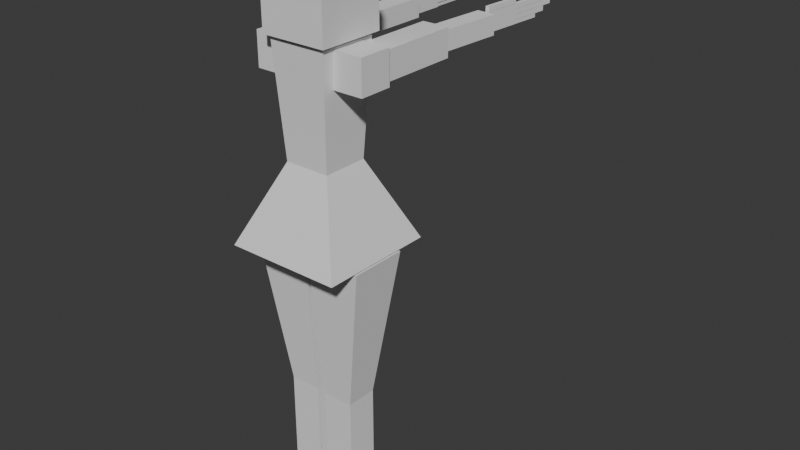 # Source: female_zombie.blend  (saved by Blender 4.2.66; exported with 4.5.12 LTS)
import bpy
from mathutils import Matrix  # noqa: F401  (used for matrix-valued properties, if any)

bpy.ops.wm.read_factory_settings(use_empty=True)
scene = bpy.context.scene
scene.name = 'Scene'

# ---- collections
col_collection = bpy.data.collections.new('Collection'); scene.collection.children.link(col_collection)

# ---- world
world_world = bpy.data.worlds.new('World'); scene.world = world_world
world_world.use_nodes = True; world_world.node_tree.nodes.clear()
_N = world_world.node_tree.nodes; _L = world_world.node_tree.links
n0 = _N.new('ShaderNodeOutputWorld'); n0.name = 'World Output'; n0.location = (300, 300)
n1 = _N.new('ShaderNodeBackground'); n1.name = 'Background'; n1.location = (10, 300)
n1.inputs[0].default_value = (0.05088, 0.05088, 0.05088, 1.0)
_L.new(n1.outputs[0], n0.inputs[0])
n0.is_active_output = True
world_world.color = (0.05088, 0.05088, 0.05088)
world_world.sun_shadow_jitter_overblur = 0.0

# ---- meshes
me_cube_001 = bpy.data.meshes.new('Cube.001')
me_cube_001.from_pydata([(-2.005, -2.005, -3.329), (-1.0, -1.0, 3.123), (-2.005, 2.005, -3.329), (-1.0, 1.0, 3.123), (2.005, -2.005, -3.329), (1.0, -1.0, 3.123), (2.005, 2.005, -3.329), (1.0, 1.0, 3.123), (-0.7895, -0.7895, -0.6373), (-0.7895, 0.7895, -0.6373), (0.7895, 0.7895, -0.6373), (0.7895, -0.7895, -0.6373)], [], [(8, 1, 3, 9), (9, 3, 7, 10), (10, 7, 5, 11), (11, 5, 1, 8), (2, 6, 4, 0), (7, 3, 1, 5), (4, 11, 8, 0), (6, 10, 11, 4), (2, 9, 10, 6), (0, 8, 9, 2)])
_uv = me_cube_001.uv_layers.new(name='UVMap')
_uv.uv.foreach_set('vector', [0.4793, 0.0, 0.625, 0.0, 0.625, 0.25, 0.4793, 0.25, 0.4793, 0.25, 0.625, 0.25, 0.625, 0.5, 0.4793, 0.5, 0.4793, 0.5, 0.625, 0.5, 0.625, 0.75, 0.4793, 0.75, 0.4793, 0.75, 0.625, 0.75, 0.625, 1.0, 0.4793, 1.0, 0.125, 0.5, 0.375, 0.5, 0.375, 0.75, 0.125, 0.75, 0.625, 0.5, 0.875, 0.5, 0.875, 0.75, 0.625, 0.75, 0.375, 0.75, 0.4793, 0.75, 0.4793, 1.0, 0.375, 1.0, 0.375, 0.5, 0.4793, 0.5, 0.4793, 0.75, 0.375, 0.75, 0.375, 0.25, 0.4793, 0.25, 0.4793, 0.5, 0.375, 0.5, 0.375, 0.0, 0.4793, 0.0, 0.4793, 0.25, 0.375, 0.25])
me_cube_001.update()
me_cube_002 = bpy.data.meshes.new('Cube.002')
me_cube_002.from_pydata([(-0.55, -0.206, -5.25), (-1.0, -1.0, 0.0), (-0.55, 0.894, -5.25), (-1.0, 1.0, 0.0), (0.55, -0.206, -5.25), (1.0, -1.0, 0.0), (0.55, 0.894, -5.25), (1.0, 1.0, 0.0)], [], [(0, 1, 3, 2), (2, 3, 7, 6), (6, 7, 5, 4), (4, 5, 1, 0), (2, 6, 4, 0), (7, 3, 1, 5)])
_uv = me_cube_002.uv_layers.new(name='UVMap')
_uv.uv.foreach_set('vector', [0.375, 0.0, 0.625, 0.0, 0.625, 0.25, 0.375, 0.25, 0.375, 0.25, 0.625, 0.25, 0.625, 0.5, 0.375, 0.5, 0.375, 0.5, 0.625, 0.5, 0.625, 0.75, 0.375, 0.75, 0.375, 0.75, 0.625, 0.75, 0.625, 1.0, 0.375, 1.0, 0.125, 0.5, 0.375, 0.5, 0.375, 0.75, 0.125, 0.75, 0.625, 0.5, 0.875, 0.5, 0.875, 0.75, 0.625, 0.75])
me_cube_002.update()
me_cube_003 = bpy.data.meshes.new('Cube.003')
me_cube_003.from_pydata([(-0.55, -0.55, -5.25), (-0.55, -0.55, 2.384e-07), (-0.55, 0.55, -5.25), (-0.55, 0.55, 2.384e-07), (0.55, -0.55, -5.25), (0.55, -0.55, 2.384e-07), (0.55, 0.55, -5.25), (0.55, 0.55, 2.384e-07)], [], [(0, 1, 3, 2), (2, 3, 7, 6), (6, 7, 5, 4), (4, 5, 1, 0), (2, 6, 4, 0), (7, 3, 1, 5)])
_uv = me_cube_003.uv_layers.new(name='UVMap')
_uv.uv.foreach_set('vector', [0.375, 0.0, 0.625, 0.0, 0.625, 0.25, 0.375, 0.25, 0.375, 0.25, 0.625, 0.25, 0.625, 0.5, 0.375, 0.5, 0.375, 0.5, 0.625, 0.5, 0.625, 0.75, 0.375, 0.75, 0.375, 0.75, 0.625, 0.75, 0.625, 1.0, 0.375, 1.0, 0.125, 0.5, 0.375, 0.5, 0.375, 0.75, 0.125, 0.75, 0.625, 0.5, 0.875, 0.5, 0.875, 0.75, 0.625, 0.75])
me_cube_003.update()
me_cube_004 = bpy.data.meshes.new('Cube.004')
me_cube_004.from_pydata([(-1.0, -1.0, -1.0), (-1.0, -1.0, 1.0), (-1.0, 1.0, -1.0), (-1.0, 1.0, 1.0), (1.0, -1.0, -1.0), (1.0, -1.0, 1.0), (1.0, 1.0, -1.0), (1.0, 1.0, 1.0)], [], [(0, 1, 3, 2), (2, 3, 7, 6), (6, 7, 5, 4), (4, 5, 1, 0), (2, 6, 4, 0), (7, 3, 1, 5)])
_uv = me_cube_004.uv_layers.new(name='UVMap')
_uv.uv.foreach_set('vector', [0.375, 0.0, 0.625, 0.0, 0.625, 0.25, 0.375, 0.25, 0.375, 0.25, 0.625, 0.25, 0.625, 0.5, 0.375, 0.5, 0.375, 0.5, 0.625, 0.5, 0.625, 0.75, 0.375, 0.75, 0.375, 0.75, 0.625, 0.75, 0.625, 1.0, 0.375, 1.0, 0.125, 0.5, 0.375, 0.5, 0.375, 0.75, 0.125, 0.75, 0.625, 0.5, 0.875, 0.5, 0.875, 0.75, 0.625, 0.75])
me_cube_004.update()
me_cube_005 = bpy.data.meshes.new('Cube.005')
me_cube_005.from_pydata([(-1.0, -1.0, -1.0), (-1.0, -1.0, 1.0), (-1.0, 1.0, -1.0), (-1.0, 1.0, 1.0), (1.0, -1.0, -1.0), (1.0, -1.0, 1.0), (1.0, 1.0, -1.0), (1.0, 1.0, 1.0)], [], [(0, 1, 3, 2), (2, 3, 7, 6), (6, 7, 5, 4), (4, 5, 1, 0), (2, 6, 4, 0), (7, 3, 1, 5)])
_uv = me_cube_005.uv_layers.new(name='UVMap')
_uv.uv.foreach_set('vector', [0.375, 0.0, 0.625, 0.0, 0.625, 0.25, 0.375, 0.25, 0.375, 0.25, 0.625, 0.25, 0.625, 0.5, 0.375, 0.5, 0.375, 0.5, 0.625, 0.5, 0.625, 0.75, 0.375, 0.75, 0.375, 0.75, 0.625, 0.75, 0.625, 1.0, 0.375, 1.0, 0.125, 0.5, 0.375, 0.5, 0.375, 0.75, 0.125, 0.75, 0.625, 0.5, 0.875, 0.5, 0.875, 0.75, 0.625, 0.75])
me_cube_005.update()
me_cube_006 = bpy.data.meshes.new('Cube.006')
me_cube_006.from_pydata([(-0.1408, -1.006, -0.1408), (-0.1408, -1.006, 0.1408), (-0.1408, -0.001561, -0.1408), (-0.1408, -0.001561, 0.1408), (0.1408, -1.006, -0.1408), (0.1408, -1.006, 0.1408), (0.1408, -0.001561, -0.1408), (0.1408, -0.001561, 0.1408)], [], [(0, 1, 3, 2), (2, 3, 7, 6), (6, 7, 5, 4), (4, 5, 1, 0), (2, 6, 4, 0), (7, 3, 1, 5)])
_uv = me_cube_006.uv_layers.new(name='UVMap')
_uv.uv.foreach_set('vector', [0.375, 0.0, 0.625, 0.0, 0.625, 0.25, 0.375, 0.25, 0.375, 0.25, 0.625, 0.25, 0.625, 0.5, 0.375, 0.5, 0.375, 0.5, 0.625, 0.5, 0.625, 0.75, 0.375, 0.75, 0.375, 0.75, 0.625, 0.75, 0.625, 1.0, 0.375, 1.0, 0.125, 0.5, 0.375, 0.5, 0.375, 0.75, 0.125, 0.75, 0.625, 0.5, 0.875, 0.5, 0.875, 0.75, 0.625, 0.75])
me_cube_006.update()
me_cube_007 = bpy.data.meshes.new('Cube.007')
me_cube_007.from_pydata([(-1.0, -2.003, -1.0), (-1.0, -2.003, 1.0), (-1.0, -0.003107, -1.0), (-1.0, -0.003107, 1.0), (1.0, -2.003, -1.0), (1.0, -2.003, 1.0), (1.0, -0.003107, -1.0), (1.0, -0.003107, 1.0)], [], [(0, 1, 3, 2), (2, 3, 7, 6), (6, 7, 5, 4), (4, 5, 1, 0), (2, 6, 4, 0), (7, 3, 1, 5)])
_uv = me_cube_007.uv_layers.new(name='UVMap')
_uv.uv.foreach_set('vector', [0.375, 0.0, 0.625, 0.0, 0.625, 0.25, 0.375, 0.25, 0.375, 0.25, 0.625, 0.25, 0.625, 0.5, 0.375, 0.5, 0.375, 0.5, 0.625, 0.5, 0.625, 0.75, 0.375, 0.75, 0.375, 0.75, 0.625, 0.75, 0.625, 1.0, 0.375, 1.0, 0.125, 0.5, 0.375, 0.5, 0.375, 0.75, 0.125, 0.75, 0.625, 0.5, 0.875, 0.5, 0.875, 0.75, 0.625, 0.75])
me_cube_007.update()
me_cube_008 = bpy.data.meshes.new('Cube.008')
me_cube_008.from_pydata([(-1.0, -2.003, -1.0), (-1.0, -2.003, 1.0), (-1.0, -0.003107, -1.0), (-1.0, -0.003107, 1.0), (1.0, -2.003, -1.0), (1.0, -2.003, 1.0), (1.0, -0.003107, -1.0), (1.0, -0.003107, 1.0)], [], [(0, 1, 3, 2), (2, 3, 7, 6), (6, 7, 5, 4), (4, 5, 1, 0), (2, 6, 4, 0), (7, 3, 1, 5)])
_uv = me_cube_008.uv_layers.new(name='UVMap')
_uv.uv.foreach_set('vector', [0.375, 0.0, 0.625, 0.0, 0.625, 0.25, 0.375, 0.25, 0.375, 0.25, 0.625, 0.25, 0.625, 0.5, 0.375, 0.5, 0.375, 0.5, 0.625, 0.5, 0.625, 0.75, 0.375, 0.75, 0.375, 0.75, 0.625, 0.75, 0.625, 1.0, 0.375, 1.0, 0.125, 0.5, 0.375, 0.5, 0.375, 0.75, 0.125, 0.75, 0.625, 0.5, 0.875, 0.5, 0.875, 0.75, 0.625, 0.75])
me_cube_008.update()
me_cube_010 = bpy.data.meshes.new('Cube.010')
me_cube_010.from_pydata([(-1.0, -2.003, -1.0), (-1.0, -2.003, 1.0), (-1.0, -0.003107, -1.0), (-1.0, -0.003107, 1.0), (0.8476, -2.003, -1.0), (0.8476, -2.003, 1.0), (0.8476, -0.003107, -1.0), (0.8476, -0.003107, 1.0)], [], [(0, 1, 3, 2), (2, 3, 7, 6), (6, 7, 5, 4), (4, 5, 1, 0), (2, 6, 4, 0), (7, 3, 1, 5)])
_uv = me_cube_010.uv_layers.new(name='UVMap')
_uv.uv.foreach_set('vector', [0.375, 0.0, 0.625, 0.0, 0.625, 0.25, 0.375, 0.25, 0.375, 0.25, 0.625, 0.25, 0.625, 0.5, 0.375, 0.5, 0.375, 0.5, 0.625, 0.5, 0.625, 0.75, 0.375, 0.75, 0.375, 0.75, 0.625, 0.75, 0.625, 1.0, 0.375, 1.0, 0.125, 0.5, 0.375, 0.5, 0.375, 0.75, 0.125, 0.75, 0.625, 0.5, 0.875, 0.5, 0.875, 0.75, 0.625, 0.75])
me_cube_010.update()
me_cube_011 = bpy.data.meshes.new('Cube.011')
me_cube_011.from_pydata([(-1.0, -2.003, -1.0), (-1.0, -2.003, 1.0), (-1.0, -0.003107, -1.0), (-1.0, -0.003107, 1.0), (0.8476, -2.003, -1.0), (0.8476, -2.003, 1.0), (0.8476, -0.003107, -1.0), (0.8476, -0.003107, 1.0)], [], [(0, 1, 3, 2), (2, 3, 7, 6), (6, 7, 5, 4), (4, 5, 1, 0), (2, 6, 4, 0), (7, 3, 1, 5)])
_uv = me_cube_011.uv_layers.new(name='UVMap')
_uv.uv.foreach_set('vector', [0.375, 0.0, 0.625, 0.0, 0.625, 0.25, 0.375, 0.25, 0.375, 0.25, 0.625, 0.25, 0.625, 0.5, 0.375, 0.5, 0.375, 0.5, 0.625, 0.5, 0.625, 0.75, 0.375, 0.75, 0.375, 0.75, 0.625, 0.75, 0.625, 1.0, 0.375, 1.0, 0.125, 0.5, 0.375, 0.5, 0.375, 0.75, 0.125, 0.75, 0.625, 0.5, 0.875, 0.5, 0.875, 0.75, 0.625, 0.75])
me_cube_011.update()
me_cube_012 = bpy.data.meshes.new('Cube.012')
me_cube_012.from_pydata([(-1.0, -2.003, -1.0), (-1.0, -2.003, 1.0), (-1.0, -0.003107, -1.0), (-1.0, -0.003107, 1.0), (0.8476, -2.003, -1.0), (0.8476, -2.003, 1.0), (0.8476, -0.003107, -1.0), (0.8476, -0.003107, 1.0)], [], [(0, 1, 3, 2), (2, 3, 7, 6), (6, 7, 5, 4), (4, 5, 1, 0), (2, 6, 4, 0), (7, 3, 1, 5)])
_uv = me_cube_012.uv_layers.new(name='UVMap')
_uv.uv.foreach_set('vector', [0.375, 0.0, 0.625, 0.0, 0.625, 0.25, 0.375, 0.25, 0.375, 0.25, 0.625, 0.25, 0.625, 0.5, 0.375, 0.5, 0.375, 0.5, 0.625, 0.5, 0.625, 0.75, 0.375, 0.75, 0.375, 0.75, 0.625, 0.75, 0.625, 1.0, 0.375, 1.0, 0.125, 0.5, 0.375, 0.5, 0.375, 0.75, 0.125, 0.75, 0.625, 0.5, 0.875, 0.5, 0.875, 0.75, 0.625, 0.75])
me_cube_012.update()
me_cube_013 = bpy.data.meshes.new('Cube.013')
me_cube_013.from_pydata([(-1.0, -2.003, -1.0), (-1.0, -2.003, 1.0), (-1.0, -0.003107, -1.0), (-1.0, -0.003107, 1.0), (0.5117, -2.003, -1.0), (0.5117, -2.003, 1.0), (0.5117, -0.003107, -1.0), (0.5117, -0.003107, 1.0)], [], [(0, 1, 3, 2), (2, 3, 7, 6), (6, 7, 5, 4), (4, 5, 1, 0), (2, 6, 4, 0), (7, 3, 1, 5)])
_uv = me_cube_013.uv_layers.new(name='UVMap')
_uv.uv.foreach_set('vector', [0.375, 0.0, 0.625, 0.0, 0.625, 0.25, 0.375, 0.25, 0.375, 0.25, 0.625, 0.25, 0.625, 0.5, 0.375, 0.5, 0.375, 0.5, 0.625, 0.5, 0.625, 0.75, 0.375, 0.75, 0.375, 0.75, 0.625, 0.75, 0.625, 1.0, 0.375, 1.0, 0.125, 0.5, 0.375, 0.5, 0.375, 0.75, 0.125, 0.75, 0.625, 0.5, 0.875, 0.5, 0.875, 0.75, 0.625, 0.75])
me_cube_013.update()
me_cube_014 = bpy.data.meshes.new('Cube.014')
me_cube_014.from_pydata([(-1.0, -2.003, -1.0), (-1.0, -2.003, 1.0), (-1.0, -0.003107, -1.0), (-1.0, -0.003107, 1.0), (1.0, -2.003, -1.0), (1.0, -2.003, 1.0), (1.0, -0.003107, -1.0), (1.0, -0.003107, 1.0)], [], [(0, 1, 3, 2), (2, 3, 7, 6), (6, 7, 5, 4), (4, 5, 1, 0), (2, 6, 4, 0), (7, 3, 1, 5)])
_uv = me_cube_014.uv_layers.new(name='UVMap')
_uv.uv.foreach_set('vector', [0.375, 0.0, 0.625, 0.0, 0.625, 0.25, 0.375, 0.25, 0.375, 0.25, 0.625, 0.25, 0.625, 0.5, 0.375, 0.5, 0.375, 0.5, 0.625, 0.5, 0.625, 0.75, 0.375, 0.75, 0.375, 0.75, 0.625, 0.75, 0.625, 1.0, 0.375, 1.0, 0.125, 0.5, 0.375, 0.5, 0.375, 0.75, 0.125, 0.75, 0.625, 0.5, 0.875, 0.5, 0.875, 0.75, 0.625, 0.75])
me_cube_014.update()
me_cube_015 = bpy.data.meshes.new('Cube.015')
me_cube_015.from_pydata([(-1.0, -1.0, -1.0), (-1.0, -1.0, 1.0), (-1.0, 1.0, -1.0), (-1.0, 1.0, 1.0), (1.0, -1.0, -1.0), (1.0, -1.0, 1.0), (1.0, 1.0, -1.0), (1.0, 1.0, 1.0)], [], [(0, 1, 3, 2), (2, 3, 7, 6), (6, 7, 5, 4), (4, 5, 1, 0), (2, 6, 4, 0), (7, 3, 1, 5)])
_uv = me_cube_015.uv_layers.new(name='UVMap')
_uv.uv.foreach_set('vector', [0.375, 0.0, 0.625, 0.0, 0.625, 0.25, 0.375, 0.25, 0.375, 0.25, 0.625, 0.25, 0.625, 0.5, 0.375, 0.5, 0.375, 0.5, 0.625, 0.5, 0.625, 0.75, 0.375, 0.75, 0.375, 0.75, 0.625, 0.75, 0.625, 1.0, 0.375, 1.0, 0.125, 0.5, 0.375, 0.5, 0.375, 0.75, 0.125, 0.75, 0.625, 0.5, 0.875, 0.5, 0.875, 0.75, 0.625, 0.75])
me_cube_015.update()
me_cube_016 = bpy.data.meshes.new('Cube.016')
me_cube_016.from_pydata([(-0.1408, -1.006, 0.1408), (-0.1408, -1.006, -0.1408), (-0.1408, -0.001561, 0.1408), (-0.1408, -0.001561, -0.1408), (0.1408, -1.006, 0.1408), (0.1408, -1.006, -0.1408), (0.1408, -0.001561, 0.1408), (0.1408, -0.001561, -0.1408)], [], [(0, 1, 3, 2), (2, 3, 7, 6), (6, 7, 5, 4), (4, 5, 1, 0), (2, 6, 4, 0), (7, 3, 1, 5)])
_uv = me_cube_016.uv_layers.new(name='UVMap')
_uv.uv.foreach_set('vector', [0.375, 0.0, 0.625, 0.0, 0.625, 0.25, 0.375, 0.25, 0.375, 0.25, 0.625, 0.25, 0.625, 0.5, 0.375, 0.5, 0.375, 0.5, 0.625, 0.5, 0.625, 0.75, 0.375, 0.75, 0.375, 0.75, 0.625, 0.75, 0.625, 1.0, 0.375, 1.0, 0.125, 0.5, 0.375, 0.5, 0.375, 0.75, 0.125, 0.75, 0.625, 0.5, 0.875, 0.5, 0.875, 0.75, 0.625, 0.75])
me_cube_016.update()
me_cube_017 = bpy.data.meshes.new('Cube.017')
me_cube_017.from_pydata([(-1.0, -2.003, -1.0), (-1.0, -2.003, 1.0), (-1.0, -0.003107, -1.0), (-1.0, -0.003107, 1.0), (1.0, -2.003, -1.0), (1.0, -2.003, 1.0), (1.0, -0.003107, -1.0), (1.0, -0.003107, 1.0)], [], [(0, 1, 3, 2), (2, 3, 7, 6), (6, 7, 5, 4), (4, 5, 1, 0), (2, 6, 4, 0), (7, 3, 1, 5)])
_uv = me_cube_017.uv_layers.new(name='UVMap')
_uv.uv.foreach_set('vector', [0.375, 0.0, 0.625, 0.0, 0.625, 0.25, 0.375, 0.25, 0.375, 0.25, 0.625, 0.25, 0.625, 0.5, 0.375, 0.5, 0.375, 0.5, 0.625, 0.5, 0.625, 0.75, 0.375, 0.75, 0.375, 0.75, 0.625, 0.75, 0.625, 1.0, 0.375, 1.0, 0.125, 0.5, 0.375, 0.5, 0.375, 0.75, 0.125, 0.75, 0.625, 0.5, 0.875, 0.5, 0.875, 0.75, 0.625, 0.75])
me_cube_017.update()
me_cube_018 = bpy.data.meshes.new('Cube.018')
me_cube_018.from_pydata([(-1.0, -2.003, -1.0), (-1.0, -2.003, 1.0), (-1.0, -0.003107, -1.0), (-1.0, -0.003107, 1.0), (1.0, -2.003, -1.0), (1.0, -2.003, 1.0), (1.0, -0.003107, -1.0), (1.0, -0.003107, 1.0)], [], [(0, 1, 3, 2), (2, 3, 7, 6), (6, 7, 5, 4), (4, 5, 1, 0), (2, 6, 4, 0), (7, 3, 1, 5)])
_uv = me_cube_018.uv_layers.new(name='UVMap')
_uv.uv.foreach_set('vector', [0.375, 0.0, 0.625, 0.0, 0.625, 0.25, 0.375, 0.25, 0.375, 0.25, 0.625, 0.25, 0.625, 0.5, 0.375, 0.5, 0.375, 0.5, 0.625, 0.5, 0.625, 0.75, 0.375, 0.75, 0.375, 0.75, 0.625, 0.75, 0.625, 1.0, 0.375, 1.0, 0.125, 0.5, 0.375, 0.5, 0.375, 0.75, 0.125, 0.75, 0.625, 0.5, 0.875, 0.5, 0.875, 0.75, 0.625, 0.75])
me_cube_018.update()
me_cube_019 = bpy.data.meshes.new('Cube.019')
me_cube_019.from_pydata([(-1.0, -2.003, -1.0), (-1.0, -2.003, 1.0), (-1.0, -0.003107, -1.0), (-1.0, -0.003107, 1.0), (0.8476, -2.003, -1.0), (0.8476, -2.003, 1.0), (0.8476, -0.003107, -1.0), (0.8476, -0.003107, 1.0)], [], [(0, 1, 3, 2), (2, 3, 7, 6), (6, 7, 5, 4), (4, 5, 1, 0), (2, 6, 4, 0), (7, 3, 1, 5)])
_uv = me_cube_019.uv_layers.new(name='UVMap')
_uv.uv.foreach_set('vector', [0.375, 0.0, 0.625, 0.0, 0.625, 0.25, 0.375, 0.25, 0.375, 0.25, 0.625, 0.25, 0.625, 0.5, 0.375, 0.5, 0.375, 0.5, 0.625, 0.5, 0.625, 0.75, 0.375, 0.75, 0.375, 0.75, 0.625, 0.75, 0.625, 1.0, 0.375, 1.0, 0.125, 0.5, 0.375, 0.5, 0.375, 0.75, 0.125, 0.75, 0.625, 0.5, 0.875, 0.5, 0.875, 0.75, 0.625, 0.75])
me_cube_019.update()
me_cube_020 = bpy.data.meshes.new('Cube.020')
me_cube_020.from_pydata([(-1.0, -2.003, -1.0), (-1.0, -2.003, 1.0), (-1.0, -0.003107, -1.0), (-1.0, -0.003107, 1.0), (0.8476, -2.003, -1.0), (0.8476, -2.003, 1.0), (0.8476, -0.003107, -1.0), (0.8476, -0.003107, 1.0)], [], [(0, 1, 3, 2), (2, 3, 7, 6), (6, 7, 5, 4), (4, 5, 1, 0), (2, 6, 4, 0), (7, 3, 1, 5)])
_uv = me_cube_020.uv_layers.new(name='UVMap')
_uv.uv.foreach_set('vector', [0.375, 0.0, 0.625, 0.0, 0.625, 0.25, 0.375, 0.25, 0.375, 0.25, 0.625, 0.25, 0.625, 0.5, 0.375, 0.5, 0.375, 0.5, 0.625, 0.5, 0.625, 0.75, 0.375, 0.75, 0.375, 0.75, 0.625, 0.75, 0.625, 1.0, 0.375, 1.0, 0.125, 0.5, 0.375, 0.5, 0.375, 0.75, 0.125, 0.75, 0.625, 0.5, 0.875, 0.5, 0.875, 0.75, 0.625, 0.75])
me_cube_020.update()
me_cube_021 = bpy.data.meshes.new('Cube.021')
me_cube_021.from_pydata([(-1.0, -2.003, -1.0), (-1.0, -2.003, 1.0), (-1.0, -0.003107, -1.0), (-1.0, -0.003107, 1.0), (0.8476, -2.003, -1.0), (0.8476, -2.003, 1.0), (0.8476, -0.003107, -1.0), (0.8476, -0.003107, 1.0)], [], [(0, 1, 3, 2), (2, 3, 7, 6), (6, 7, 5, 4), (4, 5, 1, 0), (2, 6, 4, 0), (7, 3, 1, 5)])
_uv = me_cube_021.uv_layers.new(name='UVMap')
_uv.uv.foreach_set('vector', [0.375, 0.0, 0.625, 0.0, 0.625, 0.25, 0.375, 0.25, 0.375, 0.25, 0.625, 0.25, 0.625, 0.5, 0.375, 0.5, 0.375, 0.5, 0.625, 0.5, 0.625, 0.75, 0.375, 0.75, 0.375, 0.75, 0.625, 0.75, 0.625, 1.0, 0.375, 1.0, 0.125, 0.5, 0.375, 0.5, 0.375, 0.75, 0.125, 0.75, 0.625, 0.5, 0.875, 0.5, 0.875, 0.75, 0.625, 0.75])
me_cube_021.update()
me_cube_022 = bpy.data.meshes.new('Cube.022')
me_cube_022.from_pydata([(-1.0, -2.003, -1.0), (-1.0, -2.003, 1.0), (-1.0, -0.003107, -1.0), (-1.0, -0.003107, 1.0), (0.5117, -2.003, -1.0), (0.5117, -2.003, 1.0), (0.5117, -0.003107, -1.0), (0.5117, -0.003107, 1.0)], [], [(0, 1, 3, 2), (2, 3, 7, 6), (6, 7, 5, 4), (4, 5, 1, 0), (2, 6, 4, 0), (7, 3, 1, 5)])
_uv = me_cube_022.uv_layers.new(name='UVMap')
_uv.uv.foreach_set('vector', [0.375, 0.0, 0.625, 0.0, 0.625, 0.25, 0.375, 0.25, 0.375, 0.25, 0.625, 0.25, 0.625, 0.5, 0.375, 0.5, 0.375, 0.5, 0.625, 0.5, 0.625, 0.75, 0.375, 0.75, 0.375, 0.75, 0.625, 0.75, 0.625, 1.0, 0.375, 1.0, 0.125, 0.5, 0.375, 0.5, 0.375, 0.75, 0.125, 0.75, 0.625, 0.5, 0.875, 0.5, 0.875, 0.75, 0.625, 0.75])
me_cube_022.update()
me_cube_023 = bpy.data.meshes.new('Cube.023')
me_cube_023.from_pydata([(-1.0, -2.003, -1.0), (-1.0, -2.003, 1.0), (-1.0, -0.003107, -1.0), (-1.0, -0.003107, 1.0), (1.0, -2.003, -1.0), (1.0, -2.003, 1.0), (1.0, -0.003107, -1.0), (1.0, -0.003107, 1.0)], [], [(0, 1, 3, 2), (2, 3, 7, 6), (6, 7, 5, 4), (4, 5, 1, 0), (2, 6, 4, 0), (7, 3, 1, 5)])
_uv = me_cube_023.uv_layers.new(name='UVMap')
_uv.uv.foreach_set('vector', [0.375, 0.0, 0.625, 0.0, 0.625, 0.25, 0.375, 0.25, 0.375, 0.25, 0.625, 0.25, 0.625, 0.5, 0.375, 0.5, 0.375, 0.5, 0.625, 0.5, 0.625, 0.75, 0.375, 0.75, 0.375, 0.75, 0.625, 0.75, 0.625, 1.0, 0.375, 1.0, 0.125, 0.5, 0.375, 0.5, 0.375, 0.75, 0.125, 0.75, 0.625, 0.5, 0.875, 0.5, 0.875, 0.75, 0.625, 0.75])
me_cube_023.update()
me_cube_024 = bpy.data.meshes.new('Cube.024')
me_cube_024.from_pydata([(-0.55, -0.206, -5.25), (-1.0, -1.0, 0.0), (-0.55, 0.894, -5.25), (-1.0, 1.0, 0.0), (0.55, -0.206, -5.25), (1.0, -1.0, 0.0), (0.55, 0.894, -5.25), (1.0, 1.0, 0.0)], [], [(0, 1, 3, 2), (2, 3, 7, 6), (6, 7, 5, 4), (4, 5, 1, 0), (2, 6, 4, 0), (7, 3, 1, 5)])
_uv = me_cube_024.uv_layers.new(name='UVMap')
_uv.uv.foreach_set('vector', [0.375, 0.0, 0.625, 0.0, 0.625, 0.25, 0.375, 0.25, 0.375, 0.25, 0.625, 0.25, 0.625, 0.5, 0.375, 0.5, 0.375, 0.5, 0.625, 0.5, 0.625, 0.75, 0.375, 0.75, 0.375, 0.75, 0.625, 0.75, 0.625, 1.0, 0.375, 1.0, 0.125, 0.5, 0.375, 0.5, 0.375, 0.75, 0.125, 0.75, 0.625, 0.5, 0.875, 0.5, 0.875, 0.75, 0.625, 0.75])
me_cube_024.update()
me_cube_025 = bpy.data.meshes.new('Cube.025')
me_cube_025.from_pydata([(-0.55, -0.55, -5.25), (-0.55, -0.55, 2.384e-07), (-0.55, 0.55, -5.25), (-0.55, 0.55, 2.384e-07), (0.55, -0.55, -5.25), (0.55, -0.55, 2.384e-07), (0.55, 0.55, -5.25), (0.55, 0.55, 2.384e-07)], [], [(0, 1, 3, 2), (2, 3, 7, 6), (6, 7, 5, 4), (4, 5, 1, 0), (2, 6, 4, 0), (7, 3, 1, 5)])
_uv = me_cube_025.uv_layers.new(name='UVMap')
_uv.uv.foreach_set('vector', [0.375, 0.0, 0.625, 0.0, 0.625, 0.25, 0.375, 0.25, 0.375, 0.25, 0.625, 0.25, 0.625, 0.5, 0.375, 0.5, 0.375, 0.5, 0.625, 0.5, 0.625, 0.75, 0.375, 0.75, 0.375, 0.75, 0.625, 0.75, 0.625, 1.0, 0.375, 1.0, 0.125, 0.5, 0.375, 0.5, 0.375, 0.75, 0.125, 0.75, 0.625, 0.5, 0.875, 0.5, 0.875, 0.75, 0.625, 0.75])
me_cube_025.update()

# ---- objects
ob_body = bpy.data.objects.new('Body', me_cube_001)
ob_upperleg_r = bpy.data.objects.new('Upperleg.R', me_cube_002)
ob_lowerleg_r = bpy.data.objects.new('Lowerleg.R', me_cube_003)
ob_head = bpy.data.objects.new('Head', me_cube_004)
ob_shoulder_r = bpy.data.objects.new('shoulder.R', me_cube_005)
ob_uppderarm_r = bpy.data.objects.new('uppderarm.R', me_cube_006)
ob_lowerarm_r = bpy.data.objects.new('Lowerarm.R', me_cube_007)
ob_hand_r = bpy.data.objects.new('Hand.R', me_cube_008)
ob_index_r = bpy.data.objects.new('Index.R', me_cube_010)
ob_middlefinger_r = bpy.data.objects.new('Middlefinger.R', me_cube_011)
ob_ringfinger_r = bpy.data.objects.new('RingFinger.R', me_cube_012)
ob_pinky_r = bpy.data.objects.new('Pinky.R', me_cube_013)
ob_thumb_r = bpy.data.objects.new('Thumb.R', me_cube_014)
ob_shoulder_l = bpy.data.objects.new('shoulder.L', me_cube_015)
ob_uppderarm_l = bpy.data.objects.new('uppderarm.L', me_cube_016)
ob_lowerarm_l = bpy.data.objects.new('Lowerarm.L', me_cube_017)
ob_hand_l = bpy.data.objects.new('Hand.L', me_cube_018)
ob_index_l = bpy.data.objects.new('Index.L', me_cube_019)
ob_middlefinger_l = bpy.data.objects.new('Middlefinger.L', me_cube_020)
ob_ringfinger_l = bpy.data.objects.new('RingFinger.L', me_cube_021)
ob_pinky_l = bpy.data.objects.new('Pinky.L', me_cube_022)
ob_thumb_l = bpy.data.objects.new('Thumb.L', me_cube_023)
ob_upperleg_l = bpy.data.objects.new('Upperleg.L', me_cube_024)
ob_lowerleg_l = bpy.data.objects.new('Lowerleg.L', me_cube_025)

# ---- transforms, parenting, visibility, modifiers, constraints
ob_body.location = (0.0, 0.0, 1.0)
ob_body.rotation_euler = (0.0, 0.0, 1.571)
ob_body.scale = (0.3, 0.3, 0.3)
ob_upperleg_r.parent = ob_body
ob_upperleg_r.matrix_parent_inverse = Matrix(((3.333, -0.0, 0.0, -0.0), (-0.0, 3.333, -0.0, 0.0), (0.0, -0.0, 3.333, -3.333), (-0.0, 0.0, -0.0, 1.0)))
ob_upperleg_r.location = (1.776e-15, -0.3134, -0.01501)
ob_upperleg_r.scale = (0.2968, 0.2968, 0.2968)
ob_lowerleg_r.parent = ob_upperleg_r
ob_lowerleg_r.matrix_parent_inverse = Matrix(((3.369, -0.0, -0.0, -0.0), (-0.0, 3.369, 0.0, 1.056), (-0.0, -0.0, 3.369, 0.05057), (-0.0, 0.0, -0.0, 1.0)))
ob_lowerleg_r.location = (0.0, -0.2117, -1.573)
ob_lowerleg_r.scale = (0.2968, 0.2968, 0.2968)
ob_head.parent = ob_body
ob_head.matrix_parent_inverse = Matrix(((3.333, -0.0, 0.0, -0.0), (-0.0, 3.333, -0.0, 0.0), (0.0, -0.0, 3.333, -3.333), (-0.0, 0.0, -0.0, 1.0)))
ob_head.location = (0.0, 0.0, 2.314)
ob_head.scale = (0.3436, 0.3436, 0.3436)
ob_shoulder_r.parent = ob_body
ob_shoulder_r.matrix_parent_inverse = Matrix(((3.333, -0.0, 0.0, -0.0), (-0.0, 3.333, -0.0, 0.0), (0.0, -0.0, 3.333, -3.333), (-0.0, 0.0, -0.0, 1.0)))
ob_shoulder_r.location = (0.0, -0.4247, 1.748)
ob_shoulder_r.scale = (0.1731, 0.1731, 0.1731)
ob_uppderarm_r.parent = ob_shoulder_r
ob_uppderarm_r.matrix_parent_inverse = Matrix(((5.775, -0.0, -0.0, -0.0), (-0.0, 5.775, 0.0, 2.453), (-0.0, -0.0, 5.775, -10.09), (-0.0, 0.0, -0.0, 1.0)))
ob_uppderarm_r.location = (0.0, -0.4247, 1.748)
ob_uppderarm_r.rotation_euler = (0.0, 0.0, 1.571)
ob_lowerarm_r.parent = ob_uppderarm_r
ob_lowerarm_r.matrix_parent_inverse = Matrix(((-0.9962, 0.08716, 0.0, 0.4231), (-0.08716, -0.9962, -0.0, 0.03702), (0.0, -0.0, 1.0, -1.748), (-0.0, 0.0, -0.0, 1.0)))
ob_lowerarm_r.location = (0.5128, 1.007, 1.748)
ob_lowerarm_r.rotation_euler = (0.0, 0.0, 2.986)
ob_lowerarm_r.scale = (0.09912, 0.3436, 0.09912)
ob_hand_r.parent = ob_lowerarm_r
ob_hand_r.matrix_parent_inverse = Matrix(((10.09, -0.0, -0.0, -0.0), (-0.0, 2.828, 0.0, 4.059), (-0.0, -0.0, 10.09, -17.63), (-0.0, 0.0, -0.0, 1.0)))
ob_hand_r.location = (1.54e-17, -2.153, 1.748)
ob_hand_r.scale = (0.01982, 0.2039, 0.09912)
ob_index_r.parent = ob_hand_r
ob_index_r.matrix_parent_inverse = Matrix(((50.44, -0.0, -0.0, -7.766e-16), (-0.0, 4.905, 0.0, 10.56), (-0.0, -0.0, 10.09, -17.63), (-0.0, 0.0, -0.0, 1.0)))
ob_index_r.location = (1.924e-17, -2.562, 1.821)
ob_index_r.scale = (0.01982, 0.2241, 0.02517)
ob_middlefinger_r.parent = ob_hand_r
ob_middlefinger_r.matrix_parent_inverse = Matrix(((50.44, -0.0, -0.0, -7.766e-16), (-0.0, 4.905, 0.0, 10.56), (-0.0, -0.0, 10.09, -17.63), (-0.0, 0.0, -0.0, 1.0)))
ob_middlefinger_r.location = (1.924e-17, -2.562, 1.768)
ob_middlefinger_r.scale = (0.01982, 0.2779, 0.02517)
ob_ringfinger_r.parent = ob_hand_r
ob_ringfinger_r.matrix_parent_inverse = Matrix(((50.44, -0.0, -0.0, -7.766e-16), (-0.0, 4.905, 0.0, 10.56), (-0.0, -0.0, 10.09, -17.63), (-0.0, 0.0, -0.0, 1.0)))
ob_ringfinger_r.location = (1.924e-17, -2.562, 1.715)
ob_ringfinger_r.scale = (0.01982, 0.2241, 0.02517)
ob_pinky_r.parent = ob_hand_r
ob_pinky_r.matrix_parent_inverse = Matrix(((50.44, -0.0, -0.0, -7.766e-16), (-0.0, 4.905, 0.0, 10.56), (-0.0, -0.0, 10.09, -17.63), (-0.0, 0.0, -0.0, 1.0)))
ob_pinky_r.location = (1.924e-17, -2.562, 1.668)
ob_pinky_r.scale = (0.01982, 0.1613, 0.01867)
ob_thumb_r.parent = ob_hand_r
ob_thumb_r.matrix_parent_inverse = Matrix(((50.44, -0.0, -0.0, -7.766e-16), (-0.0, 4.905, 0.0, 10.56), (-0.0, -0.0, 10.09, -17.63), (-0.0, 0.0, -0.0, 1.0)))
ob_thumb_r.location = (2.159e-17, -2.157, 1.874)
ob_thumb_r.scale = (0.01982, 0.2039, 0.02517)
ob_shoulder_l.parent = ob_body
ob_shoulder_l.matrix_parent_inverse = Matrix(((3.333, -0.0, 0.0, -0.0), (-0.0, 3.333, -0.0, 0.0), (0.0, -0.0, 3.333, -3.333), (-0.0, 0.0, -0.0, 1.0)))
ob_shoulder_l.location = (0.0, 0.4247, 1.748)
ob_shoulder_l.rotation_euler = (-3.142, -3.142, 3.142)
ob_shoulder_l.scale = (0.1731, 0.1731, 0.1731)
ob_uppderarm_l.parent = ob_shoulder_l
ob_uppderarm_l.matrix_parent_inverse = Matrix(((5.775, 0.0, -0.0, 0.0), (0.0, -5.775, 0.0, 2.453), (-0.0, 0.0, 5.775, -10.09), (0.0, -0.0, -0.0, 1.0)))
ob_uppderarm_l.location = (0.0, 0.4247, 1.748)
ob_uppderarm_l.rotation_euler = (0.0, 0.0, 1.571)
ob_uppderarm_l.scale = (0.9841, 0.9841, 0.9841)
ob_lowerarm_l.parent = ob_uppderarm_l
ob_lowerarm_l.matrix_parent_inverse = Matrix(((-4.371e-08, 1.0, 8.742e-08, -1.528e-07), (-1.0, -4.371e-08, -4.235e-22, -0.4247), (3.821e-15, -8.742e-08, 1.0, -1.748), (0.0, 0.0, -0.0, 1.0)))
ob_lowerarm_l.location = (0.586, -6.275e-08, 1.748)
ob_lowerarm_l.rotation_euler = (-3.258e-07, -8.494e-07, -1.571)
ob_lowerarm_l.scale = (-0.1091, -0.3536, -0.09912)
ob_hand_l.parent = ob_lowerarm_l
ob_hand_l.matrix_parent_inverse = Matrix(((10.09, 0.0, -0.0, 0.0), (0.0, -2.828, 0.0, 4.059), (-0.0, 0.0, 10.09, -17.63), (0.0, -0.0, -0.0, 1.0)))
ob_hand_l.location = (1.54e-17, 2.153, 1.748)
ob_hand_l.scale = (-0.01982, -0.2039, -0.09912)
ob_index_l.parent = ob_hand_l
ob_index_l.matrix_parent_inverse = Matrix(((50.44, 0.0, -0.0, -7.766e-16), (0.0, -4.905, 0.0, 10.56), (-0.0, 0.0, 10.09, -17.63), (0.0, -0.0, -0.0, 1.0)))
ob_index_l.location = (1.924e-17, 2.562, 1.821)
ob_index_l.scale = (-0.01982, -0.2241, -0.02517)
ob_middlefinger_l.parent = ob_hand_l
ob_middlefinger_l.matrix_parent_inverse = Matrix(((50.44, 0.0, -0.0, -7.766e-16), (0.0, -4.905, 0.0, 10.56), (-0.0, 0.0, 10.09, -17.63), (0.0, -0.0, -0.0, 1.0)))
ob_middlefinger_l.location = (1.924e-17, 2.562, 1.768)
ob_middlefinger_l.scale = (-0.01982, -0.2779, -0.02517)
ob_ringfinger_l.parent = ob_hand_l
ob_ringfinger_l.matrix_parent_inverse = Matrix(((50.44, 0.0, -0.0, -7.766e-16), (0.0, -4.905, 0.0, 10.56), (-0.0, 0.0, 10.09, -17.63), (0.0, -0.0, -0.0, 1.0)))
ob_ringfinger_l.location = (1.924e-17, 2.562, 1.715)
ob_ringfinger_l.scale = (-0.01982, -0.2241, -0.02517)
ob_pinky_l.parent = ob_hand_l
ob_pinky_l.matrix_parent_inverse = Matrix(((50.44, 0.0, -0.0, -7.766e-16), (0.0, -4.905, 0.0, 10.56), (-0.0, 0.0, 10.09, -17.63), (0.0, -0.0, -0.0, 1.0)))
ob_pinky_l.location = (1.924e-17, 2.562, 1.668)
ob_pinky_l.scale = (-0.01982, -0.1613, -0.01867)
ob_thumb_l.parent = ob_hand_l
ob_thumb_l.matrix_parent_inverse = Matrix(((50.44, 0.0, -0.0, -7.766e-16), (0.0, -4.905, 0.0, 10.56), (-0.0, 0.0, 10.09, -17.63), (0.0, -0.0, -0.0, 1.0)))
ob_thumb_l.location = (2.159e-17, 2.157, 1.874)
ob_thumb_l.scale = (-0.01982, -0.2039, -0.02517)
ob_upperleg_l.parent = ob_body
ob_upperleg_l.matrix_parent_inverse = Matrix(((3.333, -0.0, 0.0, -0.0), (-0.0, 3.333, -0.0, 0.0), (0.0, -0.0, 3.333, -3.333), (-0.0, 0.0, -0.0, 1.0)))
ob_upperleg_l.location = (-1.776e-15, 0.3134, -0.01501)
ob_upperleg_l.rotation_euler = (0.0, 0.0, 3.142)
ob_upperleg_l.scale = (0.2968, 0.2968, 0.2968)
ob_lowerleg_l.parent = ob_upperleg_l
ob_lowerleg_l.matrix_parent_inverse = Matrix(((3.369, 0.0, -0.0, 0.0), (0.0, -3.369, 0.0, 1.056), (-0.0, 0.0, 3.369, 0.05057), (0.0, -0.0, -0.0, 1.0)))
ob_lowerleg_l.location = (0.0, 0.2117, -1.573)
ob_lowerleg_l.rotation_euler = (-0.0, -3.142, -0.0)
ob_lowerleg_l.scale = (-0.2968, -0.2968, -0.2968)

# ---- collection membership
col_collection.objects.link(ob_body)
col_collection.objects.link(ob_upperleg_r)
col_collection.objects.link(ob_lowerleg_r)
col_collection.objects.link(ob_head)
col_collection.objects.link(ob_shoulder_r)
col_collection.objects.link(ob_uppderarm_r)
col_collection.objects.link(ob_lowerarm_r)
col_collection.objects.link(ob_hand_r)
col_collection.objects.link(ob_index_r)
col_collection.objects.link(ob_middlefinger_r)
col_collection.objects.link(ob_ringfinger_r)
col_collection.objects.link(ob_pinky_r)
col_collection.objects.link(ob_thumb_r)
col_collection.objects.link(ob_shoulder_l)
col_collection.objects.link(ob_uppderarm_l)
col_collection.objects.link(ob_lowerarm_l)
col_collection.objects.link(ob_hand_l)
col_collection.objects.link(ob_index_l)
col_collection.objects.link(ob_middlefinger_l)
col_collection.objects.link(ob_ringfinger_l)
col_collection.objects.link(ob_pinky_l)
col_collection.objects.link(ob_thumb_l)
col_collection.objects.link(ob_upperleg_l)
col_collection.objects.link(ob_lowerleg_l)

# ---- scene / render settings (as saved in the file)
scene.frame_start = 0; scene.frame_end = 400; scene.frame_set(194)
scene.render.engine = 'BLENDER_EEVEE_NEXT'
scene.render.fps = 60
bpy.context.view_layer.update()

# ---- added for rendering (the .blend has no active camera and no usable light): camera, sun
cam_auto = bpy.data.cameras.new('AutoCamera')
cam_auto.lens = 50.0
cam_auto.sensor_width = 36.0
cam_auto.clip_end = 1000.0
ob_auto_camera = bpy.data.objects.new('AutoCamera', cam_auto)
scene.collection.objects.link(ob_auto_camera)
ob_auto_camera.location = (6.24685, -6.47163, 4.76028)
ob_auto_camera.rotation_euler = (1.09748, -7.21219e-08, 0.694738)
scene.camera = ob_auto_camera
light_auto_sun = bpy.data.lights.new('AutoSun', 'SUN')
light_auto_sun.energy = 3.0
light_auto_sun.angle = 0.0523599
ob_auto_sun = bpy.data.objects.new('AutoSun', light_auto_sun)
scene.collection.objects.link(ob_auto_sun)
ob_auto_sun.rotation_euler = (0.872665, 0.174533, 0.523599)
bpy.context.view_layer.update()
